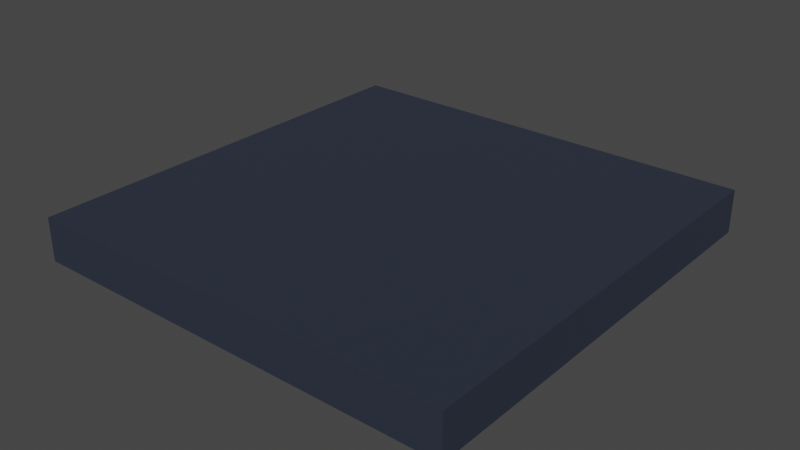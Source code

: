 # Source: pressure_plate.blend  (saved by Blender 3.5.10; exported with 4.5.12 LTS)
import bpy
from mathutils import Matrix  # noqa: F401  (used for matrix-valued properties, if any)

bpy.ops.wm.read_factory_settings(use_empty=True)
scene = bpy.context.scene
scene.name = 'Scene'

# ---- collections
col_collection = bpy.data.collections.new('Collection'); scene.collection.children.link(col_collection)

# ---- materials (node trees are filled in below, after node groups)
mat_material = bpy.data.materials.new('Material')
mat_material.use_transparent_shadow = False

# ---- material node trees
mat_material.use_nodes = True; mat_material.node_tree.nodes.clear()
_N = mat_material.node_tree.nodes; _L = mat_material.node_tree.links
n0 = _N.new('ShaderNodeBsdfPrincipled'); n0.name = 'Principled BSDF'; n0.location = (10, 300)
n0.distribution = 'GGX'
n0.subsurface_method = 'RANDOM_WALK_SKIN'
n0.inputs[0].default_value = (0.04194, 0.05196, 0.08353, 1.0)
n0.inputs[1].default_value = 0.4663
n0.inputs[2].default_value = 0.6517
n0.inputs[3].default_value = 1.45
n0.inputs[27].default_value = (0.0, 0.0, 0.0, 1.0)
n0.inputs[28].default_value = 1.0
n1 = _N.new('ShaderNodeOutputMaterial'); n1.name = 'Material Output'; n1.location = (300, 300)
_L.new(n0.outputs[0], n1.inputs[0])
n1.is_active_output = True

# ---- world
world_world = bpy.data.worlds.new('World'); scene.world = world_world
world_world.use_nodes = True; world_world.node_tree.nodes.clear()
_N = world_world.node_tree.nodes; _L = world_world.node_tree.links
n0 = _N.new('ShaderNodeOutputWorld'); n0.name = 'World Output'; n0.location = (300, 300)
n1 = _N.new('ShaderNodeBackground'); n1.name = 'Background'; n1.location = (10, 300)
n1.inputs[0].default_value = (0.05088, 0.05088, 0.05088, 1.0)
_L.new(n1.outputs[0], n0.inputs[0])
n0.is_active_output = True
world_world.color = (0.05088, 0.05088, 0.05088)
world_world.use_sun_shadow = False
world_world.sun_shadow_jitter_overblur = 0.0

# ---- meshes
me_cube = bpy.data.meshes.new('Cube')
me_cube.from_pydata([(-1.0, -1.0, -2.235e-08), (-1.0, -1.0, 0.2), (-1.0, 1.0, -2.235e-08), (-1.0, 1.0, 0.2), (1.0, -1.0, -2.235e-08), (1.0, -1.0, 0.2), (1.0, 1.0, -2.235e-08), (1.0, 1.0, 0.2)], [], [(0, 1, 3, 2), (2, 3, 7, 6), (6, 7, 5, 4), (4, 5, 1, 0), (2, 6, 4, 0), (7, 3, 1, 5)])
_uv = me_cube.uv_layers.new(name='UVMap')
_uv.uv.foreach_set('vector', [0.375, 0.0, 0.625, 0.0, 0.625, 0.25, 0.375, 0.25, 0.375, 0.25, 0.625, 0.25, 0.625, 0.5, 0.375, 0.5, 0.375, 0.5, 0.625, 0.5, 0.625, 0.75, 0.375, 0.75, 0.375, 0.75, 0.625, 0.75, 0.625, 1.0, 0.375, 1.0, 0.125, 0.5, 0.375, 0.5, 0.375, 0.75, 0.125, 0.75, 0.625, 0.5, 0.875, 0.5, 0.875, 0.75, 0.625, 0.75])
me_cube.materials.append(mat_material)
me_cube.update()

# ---- objects
ob_cube = bpy.data.objects.new('Cube', me_cube)

# ---- transforms, parenting, visibility, modifiers, constraints
ob_cube.location = (0.0, 0.0, 0.0)

# ---- collection membership
col_collection.objects.link(ob_cube)

# ---- scene / render settings (as saved in the file)
scene.frame_start = 1; scene.frame_end = 250; scene.frame_set(1)
scene.render.engine = 'BLENDER_EEVEE_NEXT'
scene.cycles.sampling_pattern = 'TABULATED_SOBOL'
scene.view_settings.view_transform = 'Filmic'
bpy.context.view_layer.update()

# ---- added for rendering (the .blend has no active camera and no usable light): camera, sun
cam_auto = bpy.data.cameras.new('AutoCamera')
cam_auto.lens = 50.0
cam_auto.sensor_width = 36.0
cam_auto.clip_end = 1000.0
ob_auto_camera = bpy.data.objects.new('AutoCamera', cam_auto)
scene.collection.objects.link(ob_auto_camera)
ob_auto_camera.location = (2.62346, -3.14816, 2.19877)
ob_auto_camera.rotation_euler = (1.09748, -7.21219e-08, 0.694738)
scene.camera = ob_auto_camera
light_auto_sun = bpy.data.lights.new('AutoSun', 'SUN')
light_auto_sun.energy = 3.0
light_auto_sun.angle = 0.0523599
ob_auto_sun = bpy.data.objects.new('AutoSun', light_auto_sun)
scene.collection.objects.link(ob_auto_sun)
ob_auto_sun.rotation_euler = (0.872665, 0.174533, 0.523599)
bpy.context.view_layer.update()
